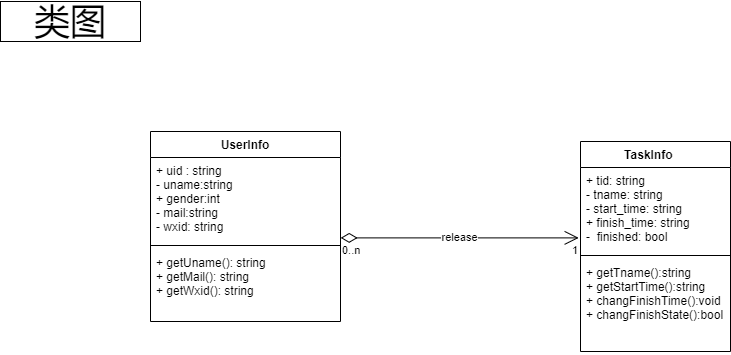

The diagram above was exported from draw.io. Its source (the exported page's mxGraphModel, read from the mxfile embedded in the PNG):
<mxGraphModel dx="2373" dy="649" grid="1" gridSize="10" guides="1" tooltips="1" connect="1" arrows="1" fold="1" page="1" pageScale="1" pageWidth="1169" pageHeight="826" background="none" math="0" shadow="0">
  <root>
    <mxCell id="0" />
    <mxCell id="1" parent="0" />
    <mxCell id="xzZ47u6dk5knAor9atxI-41" value="UserInfo" style="swimlane;fontStyle=1;align=center;verticalAlign=top;childLayout=stackLayout;horizontal=1;startSize=26;horizontalStack=0;resizeParent=1;resizeParentMax=0;resizeLast=0;collapsible=1;marginBottom=0;" parent="1" vertex="1">
      <mxGeometry x="140" y="150" width="190" height="190" as="geometry" />
    </mxCell>
    <mxCell id="xzZ47u6dk5knAor9atxI-42" value="+ uid : string&#10;- uname:string&#10;+ gender:int&#10;- mail:string&#10;- wxid: string&#10;" style="text;strokeColor=none;fillColor=none;align=left;verticalAlign=top;spacingLeft=4;spacingRight=4;overflow=hidden;rotatable=0;points=[[0,0.5],[1,0.5]];portConstraint=eastwest;" parent="xzZ47u6dk5knAor9atxI-41" vertex="1">
      <mxGeometry y="26" width="190" height="84" as="geometry" />
    </mxCell>
    <mxCell id="xzZ47u6dk5knAor9atxI-43" value="" style="line;strokeWidth=1;fillColor=none;align=left;verticalAlign=middle;spacingTop=-1;spacingLeft=3;spacingRight=3;rotatable=0;labelPosition=right;points=[];portConstraint=eastwest;" parent="xzZ47u6dk5knAor9atxI-41" vertex="1">
      <mxGeometry y="110" width="190" height="8" as="geometry" />
    </mxCell>
    <mxCell id="xzZ47u6dk5knAor9atxI-44" value="+ getUname(): string&#10;+ getMail(): string &#10;+ getWxid(): string    " style="text;strokeColor=none;fillColor=none;align=left;verticalAlign=top;spacingLeft=4;spacingRight=4;overflow=hidden;rotatable=0;points=[[0,0.5],[1,0.5]];portConstraint=eastwest;" parent="xzZ47u6dk5knAor9atxI-41" vertex="1">
      <mxGeometry y="118" width="190" height="72" as="geometry" />
    </mxCell>
    <mxCell id="xzZ47u6dk5knAor9atxI-45" value="TaskInfo    " style="swimlane;fontStyle=1;align=center;verticalAlign=top;childLayout=stackLayout;horizontal=1;startSize=26;horizontalStack=0;resizeParent=1;resizeParentMax=0;resizeLast=0;collapsible=1;marginBottom=0;" parent="1" vertex="1">
      <mxGeometry x="570" y="160" width="150" height="210" as="geometry" />
    </mxCell>
    <mxCell id="xzZ47u6dk5knAor9atxI-46" value="+ tid: string&#10;- tname: string&#10;- start_time: string&#10;+ finish_time: string&#10;-  finished: bool" style="text;strokeColor=none;fillColor=none;align=left;verticalAlign=top;spacingLeft=4;spacingRight=4;overflow=hidden;rotatable=0;points=[[0,0.5],[1,0.5]];portConstraint=eastwest;" parent="xzZ47u6dk5knAor9atxI-45" vertex="1">
      <mxGeometry y="26" width="150" height="84" as="geometry" />
    </mxCell>
    <mxCell id="xzZ47u6dk5knAor9atxI-47" value="" style="line;strokeWidth=1;fillColor=none;align=left;verticalAlign=middle;spacingTop=-1;spacingLeft=3;spacingRight=3;rotatable=0;labelPosition=right;points=[];portConstraint=eastwest;" parent="xzZ47u6dk5knAor9atxI-45" vertex="1">
      <mxGeometry y="110" width="150" height="8" as="geometry" />
    </mxCell>
    <mxCell id="xzZ47u6dk5knAor9atxI-48" value="+ getTname():string&#10;+ getStartTime():string&#10;+ changFinishTime():void&#10;+ changFinishState():bool" style="text;strokeColor=none;fillColor=none;align=left;verticalAlign=top;spacingLeft=4;spacingRight=4;overflow=hidden;rotatable=0;points=[[0,0.5],[1,0.5]];portConstraint=eastwest;" parent="xzZ47u6dk5knAor9atxI-45" vertex="1">
      <mxGeometry y="118" width="150" height="92" as="geometry" />
    </mxCell>
    <mxCell id="yvSMd7RFc9fCsnwCRwfw-1" value="&lt;font style=&quot;font-size: 36px&quot;&gt;类图&lt;/font&gt;" style="rounded=0;whiteSpace=wrap;html=1;" parent="1" vertex="1">
      <mxGeometry x="-10" y="20" width="140" height="40" as="geometry" />
    </mxCell>
    <mxCell id="jjgWhUtjS9Pj1mWb2OP_-3" value="release&lt;br&gt;" style="endArrow=open;html=1;endSize=12;startArrow=diamondThin;startSize=14;startFill=0;edgeStyle=orthogonalEdgeStyle;rounded=0;exitX=1.001;exitY=0.957;exitDx=0;exitDy=0;exitPerimeter=0;entryX=-0.012;entryY=0.838;entryDx=0;entryDy=0;entryPerimeter=0;" edge="1" parent="1" source="xzZ47u6dk5knAor9atxI-42" target="xzZ47u6dk5knAor9atxI-46">
      <mxGeometry relative="1" as="geometry">
        <mxPoint x="360" y="260" as="sourcePoint" />
        <mxPoint x="520" y="260" as="targetPoint" />
      </mxGeometry>
    </mxCell>
    <mxCell id="jjgWhUtjS9Pj1mWb2OP_-4" value="0..n" style="edgeLabel;resizable=0;html=1;align=left;verticalAlign=top;" connectable="0" vertex="1" parent="jjgWhUtjS9Pj1mWb2OP_-3">
      <mxGeometry x="-1" relative="1" as="geometry" />
    </mxCell>
    <mxCell id="jjgWhUtjS9Pj1mWb2OP_-5" value="1" style="edgeLabel;resizable=0;html=1;align=right;verticalAlign=top;" connectable="0" vertex="1" parent="jjgWhUtjS9Pj1mWb2OP_-3">
      <mxGeometry x="1" relative="1" as="geometry" />
    </mxCell>
  </root>
</mxGraphModel>